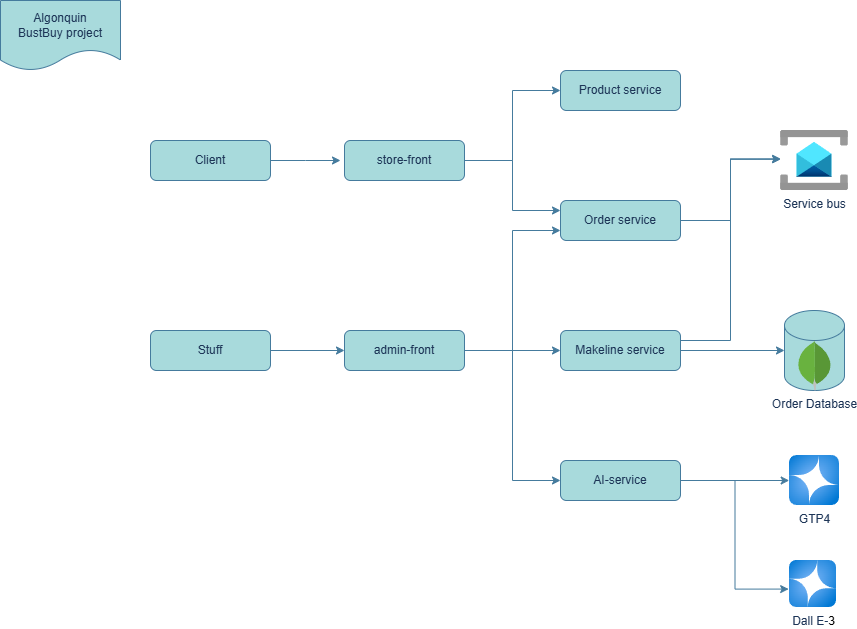

The diagram above was exported from draw.io. Its source (the exported page's mxGraphModel, read from the mxfile embedded in the PNG):
<mxGraphModel dx="1154" dy="1861" grid="1" gridSize="10" guides="1" tooltips="1" connect="1" arrows="1" fold="1" page="1" pageScale="1" pageWidth="827" pageHeight="1169" math="0" shadow="0" adaptiveColors="auto">
  <root>
    <mxCell id="WIyWlLk6GJQsqaUBKTNV-0" />
    <mxCell id="WIyWlLk6GJQsqaUBKTNV-1" parent="WIyWlLk6GJQsqaUBKTNV-0" />
    <mxCell id="rxeWqP7jxm7FHOJmjQ8k-20" style="edgeStyle=orthogonalEdgeStyle;rounded=0;orthogonalLoop=1;jettySize=auto;html=1;exitX=1;exitY=0.5;exitDx=0;exitDy=0;labelBackgroundColor=none;strokeColor=#457B9D;fontColor=default;" parent="WIyWlLk6GJQsqaUBKTNV-1" source="WIyWlLk6GJQsqaUBKTNV-3" edge="1">
      <mxGeometry relative="1" as="geometry">
        <mxPoint x="350" y="100" as="targetPoint" />
      </mxGeometry>
    </mxCell>
    <mxCell id="WIyWlLk6GJQsqaUBKTNV-3" value="Client" style="rounded=1;whiteSpace=wrap;html=1;fontSize=12;glass=0;strokeWidth=1;shadow=0;labelBackgroundColor=none;fillColor=#A8DADC;strokeColor=#457B9D;fontColor=#1D3557;" parent="WIyWlLk6GJQsqaUBKTNV-1" vertex="1">
      <mxGeometry x="160" y="80" width="120" height="40" as="geometry" />
    </mxCell>
    <mxCell id="WIyWlLk6GJQsqaUBKTNV-7" value="Product service" style="rounded=1;whiteSpace=wrap;html=1;fontSize=12;glass=0;strokeWidth=1;shadow=0;labelBackgroundColor=none;fillColor=#A8DADC;strokeColor=#457B9D;fontColor=#1D3557;" parent="WIyWlLk6GJQsqaUBKTNV-1" vertex="1">
      <mxGeometry x="570" y="10" width="120" height="40" as="geometry" />
    </mxCell>
    <mxCell id="rxeWqP7jxm7FHOJmjQ8k-22" style="edgeStyle=orthogonalEdgeStyle;rounded=0;orthogonalLoop=1;jettySize=auto;html=1;exitX=1;exitY=0.5;exitDx=0;exitDy=0;entryX=0;entryY=0.5;entryDx=0;entryDy=0;labelBackgroundColor=none;strokeColor=#457B9D;fontColor=default;" parent="WIyWlLk6GJQsqaUBKTNV-1" source="WIyWlLk6GJQsqaUBKTNV-11" target="WIyWlLk6GJQsqaUBKTNV-7" edge="1">
      <mxGeometry relative="1" as="geometry" />
    </mxCell>
    <mxCell id="rxeWqP7jxm7FHOJmjQ8k-23" style="edgeStyle=orthogonalEdgeStyle;rounded=0;orthogonalLoop=1;jettySize=auto;html=1;exitX=1;exitY=0.5;exitDx=0;exitDy=0;entryX=0;entryY=0.25;entryDx=0;entryDy=0;labelBackgroundColor=none;strokeColor=#457B9D;fontColor=default;" parent="WIyWlLk6GJQsqaUBKTNV-1" source="WIyWlLk6GJQsqaUBKTNV-11" target="rxeWqP7jxm7FHOJmjQ8k-2" edge="1">
      <mxGeometry relative="1" as="geometry" />
    </mxCell>
    <mxCell id="WIyWlLk6GJQsqaUBKTNV-11" value="store-front" style="rounded=1;whiteSpace=wrap;html=1;fontSize=12;glass=0;strokeWidth=1;shadow=0;labelBackgroundColor=none;fillColor=#A8DADC;strokeColor=#457B9D;fontColor=#1D3557;" parent="WIyWlLk6GJQsqaUBKTNV-1" vertex="1">
      <mxGeometry x="354" y="80" width="120" height="40" as="geometry" />
    </mxCell>
    <mxCell id="WIyWlLk6GJQsqaUBKTNV-12" value="Makeline service" style="rounded=1;whiteSpace=wrap;html=1;fontSize=12;glass=0;strokeWidth=1;shadow=0;labelBackgroundColor=none;fillColor=#A8DADC;strokeColor=#457B9D;fontColor=#1D3557;" parent="WIyWlLk6GJQsqaUBKTNV-1" vertex="1">
      <mxGeometry x="570" y="270" width="120" height="40" as="geometry" />
    </mxCell>
    <mxCell id="rxeWqP7jxm7FHOJmjQ8k-21" style="edgeStyle=orthogonalEdgeStyle;rounded=0;orthogonalLoop=1;jettySize=auto;html=1;exitX=1;exitY=0.5;exitDx=0;exitDy=0;entryX=0;entryY=0.5;entryDx=0;entryDy=0;labelBackgroundColor=none;strokeColor=#457B9D;fontColor=default;" parent="WIyWlLk6GJQsqaUBKTNV-1" source="rxeWqP7jxm7FHOJmjQ8k-0" target="rxeWqP7jxm7FHOJmjQ8k-1" edge="1">
      <mxGeometry relative="1" as="geometry" />
    </mxCell>
    <mxCell id="rxeWqP7jxm7FHOJmjQ8k-0" value="Stuff" style="rounded=1;whiteSpace=wrap;html=1;fontSize=12;glass=0;strokeWidth=1;shadow=0;labelBackgroundColor=none;fillColor=#A8DADC;strokeColor=#457B9D;fontColor=#1D3557;" parent="WIyWlLk6GJQsqaUBKTNV-1" vertex="1">
      <mxGeometry x="160" y="270" width="120" height="40" as="geometry" />
    </mxCell>
    <mxCell id="rxeWqP7jxm7FHOJmjQ8k-25" style="edgeStyle=orthogonalEdgeStyle;rounded=0;orthogonalLoop=1;jettySize=auto;html=1;exitX=1;exitY=0.5;exitDx=0;exitDy=0;entryX=0;entryY=0.5;entryDx=0;entryDy=0;labelBackgroundColor=none;strokeColor=#457B9D;fontColor=default;" parent="WIyWlLk6GJQsqaUBKTNV-1" source="rxeWqP7jxm7FHOJmjQ8k-1" target="WIyWlLk6GJQsqaUBKTNV-12" edge="1">
      <mxGeometry relative="1" as="geometry" />
    </mxCell>
    <mxCell id="rxeWqP7jxm7FHOJmjQ8k-30" style="edgeStyle=orthogonalEdgeStyle;rounded=0;orthogonalLoop=1;jettySize=auto;html=1;exitX=1;exitY=0.5;exitDx=0;exitDy=0;entryX=0;entryY=0.75;entryDx=0;entryDy=0;labelBackgroundColor=none;strokeColor=#457B9D;fontColor=default;" parent="WIyWlLk6GJQsqaUBKTNV-1" source="rxeWqP7jxm7FHOJmjQ8k-1" target="rxeWqP7jxm7FHOJmjQ8k-2" edge="1">
      <mxGeometry relative="1" as="geometry" />
    </mxCell>
    <mxCell id="rxeWqP7jxm7FHOJmjQ8k-31" style="edgeStyle=orthogonalEdgeStyle;rounded=0;orthogonalLoop=1;jettySize=auto;html=1;exitX=1;exitY=0.5;exitDx=0;exitDy=0;entryX=0;entryY=0.5;entryDx=0;entryDy=0;labelBackgroundColor=none;strokeColor=#457B9D;fontColor=default;" parent="WIyWlLk6GJQsqaUBKTNV-1" source="rxeWqP7jxm7FHOJmjQ8k-1" target="rxeWqP7jxm7FHOJmjQ8k-13" edge="1">
      <mxGeometry relative="1" as="geometry" />
    </mxCell>
    <mxCell id="rxeWqP7jxm7FHOJmjQ8k-1" value="admin-front" style="rounded=1;whiteSpace=wrap;html=1;fontSize=12;glass=0;strokeWidth=1;shadow=0;labelBackgroundColor=none;fillColor=#A8DADC;strokeColor=#457B9D;fontColor=#1D3557;" parent="WIyWlLk6GJQsqaUBKTNV-1" vertex="1">
      <mxGeometry x="354" y="270" width="120" height="40" as="geometry" />
    </mxCell>
    <mxCell id="rxeWqP7jxm7FHOJmjQ8k-2" value="Order service" style="rounded=1;whiteSpace=wrap;html=1;fontSize=12;glass=0;strokeWidth=1;shadow=0;labelBackgroundColor=none;fillColor=#A8DADC;strokeColor=#457B9D;fontColor=#1D3557;" parent="WIyWlLk6GJQsqaUBKTNV-1" vertex="1">
      <mxGeometry x="570" y="140" width="120" height="40" as="geometry" />
    </mxCell>
    <mxCell id="rxeWqP7jxm7FHOJmjQ8k-3" value="Algonquin&lt;div&gt;BustBuy project&lt;/div&gt;" style="shape=document;whiteSpace=wrap;html=1;boundedLbl=1;labelBackgroundColor=none;fillColor=#A8DADC;strokeColor=#457B9D;fontColor=#1D3557;" parent="WIyWlLk6GJQsqaUBKTNV-1" vertex="1">
      <mxGeometry x="10" y="-60" width="120" height="70" as="geometry" />
    </mxCell>
    <mxCell id="rxeWqP7jxm7FHOJmjQ8k-7" value="Service bus" style="image;aspect=fixed;html=1;points=[];align=center;fontSize=12;image=img/lib/azure2/integration/Service_Bus.svg;labelBackgroundColor=none;fillColor=#A8DADC;strokeColor=#457B9D;fontColor=#1D3557;" parent="WIyWlLk6GJQsqaUBKTNV-1" vertex="1">
      <mxGeometry x="790" y="70" width="68" height="60" as="geometry" />
    </mxCell>
    <mxCell id="rxeWqP7jxm7FHOJmjQ8k-10" value="" style="shape=cylinder3;whiteSpace=wrap;html=1;boundedLbl=1;backgroundOutline=1;size=15;labelBackgroundColor=none;fillColor=#A8DADC;strokeColor=#457B9D;fontColor=#1D3557;" parent="WIyWlLk6GJQsqaUBKTNV-1" vertex="1">
      <mxGeometry x="794" y="250" width="60" height="80" as="geometry" />
    </mxCell>
    <mxCell id="rxeWqP7jxm7FHOJmjQ8k-11" value="Order Database" style="dashed=0;outlineConnect=0;html=1;align=center;labelPosition=center;verticalLabelPosition=bottom;verticalAlign=top;shape=mxgraph.weblogos.mongodb;labelBackgroundColor=none;fillColor=#A8DADC;strokeColor=#457B9D;fontColor=#1D3557;" parent="WIyWlLk6GJQsqaUBKTNV-1" vertex="1">
      <mxGeometry x="806.7" y="280" width="34.6" height="50" as="geometry" />
    </mxCell>
    <mxCell id="rxeWqP7jxm7FHOJmjQ8k-13" value="AI-service" style="rounded=1;whiteSpace=wrap;html=1;fontSize=12;glass=0;strokeWidth=1;shadow=0;labelBackgroundColor=none;fillColor=#A8DADC;strokeColor=#457B9D;fontColor=#1D3557;" parent="WIyWlLk6GJQsqaUBKTNV-1" vertex="1">
      <mxGeometry x="570" y="400" width="120" height="40" as="geometry" />
    </mxCell>
    <mxCell id="rxeWqP7jxm7FHOJmjQ8k-15" value="GTP4" style="image;aspect=fixed;html=1;points=[];align=center;fontSize=12;image=img/lib/azure2/ai_machine_learning/Azure_OpenAI.svg;labelBackgroundColor=none;fillColor=#A8DADC;strokeColor=#457B9D;fontColor=#1D3557;" parent="WIyWlLk6GJQsqaUBKTNV-1" vertex="1">
      <mxGeometry x="799" y="395" width="50" height="50" as="geometry" />
    </mxCell>
    <mxCell id="rxeWqP7jxm7FHOJmjQ8k-16" value="Dall E-&lt;span style=&quot;background-color: light-dark(#ffffff, var(--ge-dark-color, #121212)); color: light-dark(rgb(0, 0, 0), rgb(255, 255, 255));&quot;&gt;3&lt;/span&gt;" style="image;aspect=fixed;html=1;points=[];align=center;fontSize=12;image=img/lib/azure2/ai_machine_learning/Azure_OpenAI.svg;labelBackgroundColor=none;fillColor=#A8DADC;strokeColor=#457B9D;fontColor=#1D3557;" parent="WIyWlLk6GJQsqaUBKTNV-1" vertex="1">
      <mxGeometry x="799" y="500" width="47" height="47" as="geometry" />
    </mxCell>
    <mxCell id="rxeWqP7jxm7FHOJmjQ8k-24" style="edgeStyle=orthogonalEdgeStyle;rounded=0;orthogonalLoop=1;jettySize=auto;html=1;exitX=1;exitY=0.5;exitDx=0;exitDy=0;entryX=0.002;entryY=0.471;entryDx=0;entryDy=0;entryPerimeter=0;labelBackgroundColor=none;strokeColor=#457B9D;fontColor=default;" parent="WIyWlLk6GJQsqaUBKTNV-1" source="rxeWqP7jxm7FHOJmjQ8k-2" target="rxeWqP7jxm7FHOJmjQ8k-7" edge="1">
      <mxGeometry relative="1" as="geometry" />
    </mxCell>
    <mxCell id="rxeWqP7jxm7FHOJmjQ8k-26" style="edgeStyle=orthogonalEdgeStyle;rounded=0;orthogonalLoop=1;jettySize=auto;html=1;exitX=1;exitY=0.25;exitDx=0;exitDy=0;entryX=0.002;entryY=0.481;entryDx=0;entryDy=0;entryPerimeter=0;labelBackgroundColor=none;strokeColor=#457B9D;fontColor=default;" parent="WIyWlLk6GJQsqaUBKTNV-1" source="WIyWlLk6GJQsqaUBKTNV-12" target="rxeWqP7jxm7FHOJmjQ8k-7" edge="1">
      <mxGeometry relative="1" as="geometry" />
    </mxCell>
    <mxCell id="rxeWqP7jxm7FHOJmjQ8k-27" style="edgeStyle=orthogonalEdgeStyle;rounded=0;orthogonalLoop=1;jettySize=auto;html=1;exitX=1;exitY=0.5;exitDx=0;exitDy=0;entryX=0;entryY=0.5;entryDx=0;entryDy=0;entryPerimeter=0;labelBackgroundColor=none;strokeColor=#457B9D;fontColor=default;" parent="WIyWlLk6GJQsqaUBKTNV-1" source="WIyWlLk6GJQsqaUBKTNV-12" target="rxeWqP7jxm7FHOJmjQ8k-10" edge="1">
      <mxGeometry relative="1" as="geometry" />
    </mxCell>
    <mxCell id="rxeWqP7jxm7FHOJmjQ8k-28" style="edgeStyle=orthogonalEdgeStyle;rounded=0;orthogonalLoop=1;jettySize=auto;html=1;exitX=1;exitY=0.5;exitDx=0;exitDy=0;entryX=-0.006;entryY=0.5;entryDx=0;entryDy=0;entryPerimeter=0;labelBackgroundColor=none;strokeColor=#457B9D;fontColor=default;" parent="WIyWlLk6GJQsqaUBKTNV-1" source="rxeWqP7jxm7FHOJmjQ8k-13" target="rxeWqP7jxm7FHOJmjQ8k-15" edge="1">
      <mxGeometry relative="1" as="geometry" />
    </mxCell>
    <mxCell id="rxeWqP7jxm7FHOJmjQ8k-29" style="edgeStyle=orthogonalEdgeStyle;rounded=0;orthogonalLoop=1;jettySize=auto;html=1;exitX=1;exitY=0.5;exitDx=0;exitDy=0;entryX=-0.018;entryY=0.608;entryDx=0;entryDy=0;entryPerimeter=0;labelBackgroundColor=none;strokeColor=#457B9D;fontColor=default;" parent="WIyWlLk6GJQsqaUBKTNV-1" source="rxeWqP7jxm7FHOJmjQ8k-13" target="rxeWqP7jxm7FHOJmjQ8k-16" edge="1">
      <mxGeometry relative="1" as="geometry" />
    </mxCell>
  </root>
</mxGraphModel>